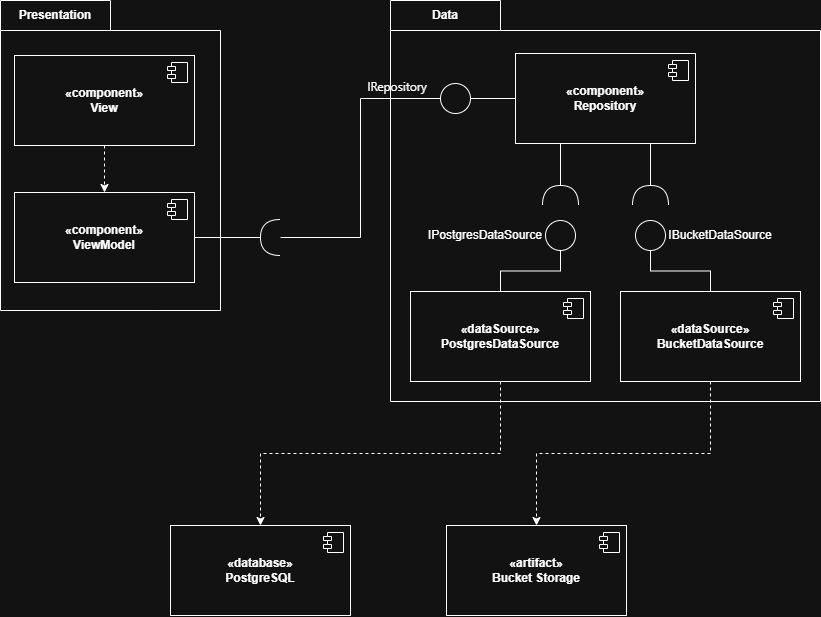

The diagram above was exported from draw.io. Its source (the exported page's mxGraphModel, read from the mxfile embedded in the PNG):
<mxGraphModel dx="1085" dy="1869" grid="1" gridSize="10" guides="1" tooltips="1" connect="1" arrows="1" fold="1" page="1" pageScale="1" pageWidth="827" pageHeight="1169" math="0" shadow="0">
  <root>
    <mxCell id="0" />
    <mxCell id="1" parent="0" />
    <mxCell id="0_US1Xg7woTTfjNKBXa1-8" parent="1" style="html=1;dropTarget=0;whiteSpace=wrap;" value="&lt;div&gt;&lt;b&gt;«database»&lt;/b&gt;&lt;/div&gt;&lt;b&gt;PostgreSQL&lt;/b&gt;" vertex="1">
      <mxGeometry height="90" width="180" x="170" y="-626" as="geometry" />
    </mxCell>
    <mxCell id="0_US1Xg7woTTfjNKBXa1-9" parent="0_US1Xg7woTTfjNKBXa1-8" style="shape=module;jettyWidth=8;jettyHeight=4;" value="" vertex="1">
      <mxGeometry height="20" relative="1" width="20" x="1" as="geometry">
        <mxPoint x="-27" y="7" as="offset" />
      </mxGeometry>
    </mxCell>
    <mxCell id="0_US1Xg7woTTfjNKBXa1-10" parent="1" style="html=1;dropTarget=0;whiteSpace=wrap;" value="&lt;div&gt;&lt;b&gt;«artifact»&lt;/b&gt;&lt;/div&gt;&lt;b&gt;Bucket Storage&lt;/b&gt;" vertex="1">
      <mxGeometry height="90" width="180" x="446" y="-626" as="geometry" />
    </mxCell>
    <mxCell id="0_US1Xg7woTTfjNKBXa1-11" parent="0_US1Xg7woTTfjNKBXa1-10" style="shape=module;jettyWidth=8;jettyHeight=4;" value="" vertex="1">
      <mxGeometry height="20" relative="1" width="20" x="1" as="geometry">
        <mxPoint x="-27" y="7" as="offset" />
      </mxGeometry>
    </mxCell>
    <mxCell id="0_US1Xg7woTTfjNKBXa1-13" parent="1" style="shape=folder;fontStyle=1;tabWidth=110;tabHeight=30;tabPosition=left;html=1;boundedLbl=1;labelInHeader=1;container=1;collapsible=0;recursiveResize=0;whiteSpace=wrap;" value="Presentation" vertex="1">
      <mxGeometry height="310" width="220" y="-1151" as="geometry" />
    </mxCell>
    <mxCell id="0_US1Xg7woTTfjNKBXa1-22" edge="1" parent="0_US1Xg7woTTfjNKBXa1-13" source="0_US1Xg7woTTfjNKBXa1-1" style="edgeStyle=orthogonalEdgeStyle;rounded=0;orthogonalLoop=1;jettySize=auto;html=1;exitX=0.5;exitY=1;exitDx=0;exitDy=0;entryX=0.5;entryY=0;entryDx=0;entryDy=0;dashed=1;" target="0_US1Xg7woTTfjNKBXa1-4">
      <mxGeometry relative="1" as="geometry" />
    </mxCell>
    <mxCell id="0_US1Xg7woTTfjNKBXa1-1" parent="0_US1Xg7woTTfjNKBXa1-13" style="html=1;dropTarget=0;whiteSpace=wrap;" value="&lt;div&gt;&lt;b&gt;«component»&lt;/b&gt;&lt;/div&gt;&lt;b&gt;View&lt;/b&gt;" vertex="1">
      <mxGeometry height="90" width="180" x="14" y="55" as="geometry" />
    </mxCell>
    <mxCell id="0_US1Xg7woTTfjNKBXa1-2" parent="0_US1Xg7woTTfjNKBXa1-1" style="shape=module;jettyWidth=8;jettyHeight=4;" value="" vertex="1">
      <mxGeometry height="20" relative="1" width="20" x="1" as="geometry">
        <mxPoint x="-27" y="7" as="offset" />
      </mxGeometry>
    </mxCell>
    <mxCell id="0_US1Xg7woTTfjNKBXa1-4" parent="0_US1Xg7woTTfjNKBXa1-13" style="html=1;dropTarget=0;whiteSpace=wrap;" value="&lt;div&gt;&lt;b&gt;«component»&lt;/b&gt;&lt;/div&gt;&lt;b&gt;ViewModel&lt;/b&gt;" vertex="1">
      <mxGeometry height="90" width="180" x="14" y="192" as="geometry" />
    </mxCell>
    <mxCell id="0_US1Xg7woTTfjNKBXa1-5" parent="0_US1Xg7woTTfjNKBXa1-4" style="shape=module;jettyWidth=8;jettyHeight=4;" value="" vertex="1">
      <mxGeometry height="20" relative="1" width="20" x="1" as="geometry">
        <mxPoint x="-27" y="7" as="offset" />
      </mxGeometry>
    </mxCell>
    <mxCell id="0_US1Xg7woTTfjNKBXa1-15" parent="1" style="shape=folder;fontStyle=1;tabWidth=110;tabHeight=30;tabPosition=left;html=1;boundedLbl=1;labelInHeader=1;container=1;collapsible=0;recursiveResize=0;whiteSpace=wrap;" value="Data" vertex="1">
      <mxGeometry height="401" width="430" x="390" y="-1151" as="geometry" />
    </mxCell>
    <mxCell id="0_US1Xg7woTTfjNKBXa1-18" parent="0_US1Xg7woTTfjNKBXa1-15" style="html=1;dropTarget=0;whiteSpace=wrap;" value="&lt;div&gt;&lt;b&gt;«dataSource»&lt;/b&gt;&lt;/div&gt;&lt;b&gt;PostgresDataSource&lt;/b&gt;" vertex="1">
      <mxGeometry height="90" width="180" x="20" y="291" as="geometry" />
    </mxCell>
    <mxCell id="0_US1Xg7woTTfjNKBXa1-19" parent="0_US1Xg7woTTfjNKBXa1-18" style="shape=module;jettyWidth=8;jettyHeight=4;" value="" vertex="1">
      <mxGeometry height="20" relative="1" width="20" x="1" as="geometry">
        <mxPoint x="-27" y="7" as="offset" />
      </mxGeometry>
    </mxCell>
    <mxCell id="En4hSTxgEVY5ITb415mY-13" edge="1" parent="0_US1Xg7woTTfjNKBXa1-15" source="0_US1Xg7woTTfjNKBXa1-6" style="edgeStyle=orthogonalEdgeStyle;rounded=0;orthogonalLoop=1;jettySize=auto;html=1;exitX=0.25;exitY=1;exitDx=0;exitDy=0;endArrow=none;endFill=0;" target="En4hSTxgEVY5ITb415mY-23">
      <mxGeometry relative="1" as="geometry">
        <mxPoint x="169.75" y="185.5" as="targetPoint" />
      </mxGeometry>
    </mxCell>
    <mxCell id="En4hSTxgEVY5ITb415mY-14" edge="1" parent="0_US1Xg7woTTfjNKBXa1-15" source="0_US1Xg7woTTfjNKBXa1-6" style="edgeStyle=orthogonalEdgeStyle;rounded=0;orthogonalLoop=1;jettySize=auto;html=1;exitX=0.75;exitY=1;exitDx=0;exitDy=0;endArrow=none;endFill=0;" target="En4hSTxgEVY5ITb415mY-24">
      <mxGeometry relative="1" as="geometry">
        <mxPoint x="260" y="185.5" as="targetPoint" />
      </mxGeometry>
    </mxCell>
    <mxCell id="0_US1Xg7woTTfjNKBXa1-6" parent="0_US1Xg7woTTfjNKBXa1-15" style="html=1;dropTarget=0;whiteSpace=wrap;" value="&lt;div&gt;&lt;b&gt;«component»&lt;/b&gt;&lt;/div&gt;&lt;b&gt;Repository&lt;/b&gt;" vertex="1">
      <mxGeometry height="90" width="180" x="125" y="53" as="geometry" />
    </mxCell>
    <mxCell id="0_US1Xg7woTTfjNKBXa1-7" parent="0_US1Xg7woTTfjNKBXa1-6" style="shape=module;jettyWidth=8;jettyHeight=4;" value="" vertex="1">
      <mxGeometry height="20" relative="1" width="20" x="1" as="geometry">
        <mxPoint x="-27" y="7" as="offset" />
      </mxGeometry>
    </mxCell>
    <mxCell id="0_US1Xg7woTTfjNKBXa1-20" parent="0_US1Xg7woTTfjNKBXa1-15" style="html=1;dropTarget=0;whiteSpace=wrap;" value="&lt;div&gt;&lt;b&gt;«dataSource»&lt;/b&gt;&lt;/div&gt;&lt;b&gt;BucketDataSource&lt;/b&gt;" vertex="1">
      <mxGeometry height="90" width="180" x="230" y="291" as="geometry" />
    </mxCell>
    <mxCell id="0_US1Xg7woTTfjNKBXa1-21" parent="0_US1Xg7woTTfjNKBXa1-20" style="shape=module;jettyWidth=8;jettyHeight=4;" value="" vertex="1">
      <mxGeometry height="20" relative="1" width="20" x="1" as="geometry">
        <mxPoint x="-27" y="7" as="offset" />
      </mxGeometry>
    </mxCell>
    <mxCell id="En4hSTxgEVY5ITb415mY-6" edge="1" parent="0_US1Xg7woTTfjNKBXa1-15" source="En4hSTxgEVY5ITb415mY-5" style="edgeStyle=orthogonalEdgeStyle;rounded=0;orthogonalLoop=1;jettySize=auto;html=1;endArrow=none;endFill=0;" target="0_US1Xg7woTTfjNKBXa1-6">
      <mxGeometry relative="1" as="geometry" />
    </mxCell>
    <mxCell id="En4hSTxgEVY5ITb415mY-5" parent="0_US1Xg7woTTfjNKBXa1-15" style="ellipse;" value="" vertex="1">
      <mxGeometry height="30" width="30" x="50" y="83" as="geometry" />
    </mxCell>
    <mxCell id="En4hSTxgEVY5ITb415mY-17" edge="1" parent="0_US1Xg7woTTfjNKBXa1-15" source="En4hSTxgEVY5ITb415mY-21" style="edgeStyle=orthogonalEdgeStyle;rounded=0;orthogonalLoop=1;jettySize=auto;html=1;endArrow=none;endFill=0;exitX=0.5;exitY=1;exitDx=0;exitDy=0;" target="0_US1Xg7woTTfjNKBXa1-18">
      <mxGeometry relative="1" as="geometry">
        <mxPoint x="170" y="241" as="sourcePoint" />
      </mxGeometry>
    </mxCell>
    <mxCell id="En4hSTxgEVY5ITb415mY-18" edge="1" parent="0_US1Xg7woTTfjNKBXa1-15" source="En4hSTxgEVY5ITb415mY-22" style="edgeStyle=orthogonalEdgeStyle;rounded=0;orthogonalLoop=1;jettySize=auto;html=1;endArrow=none;endFill=0;" target="0_US1Xg7woTTfjNKBXa1-20">
      <mxGeometry relative="1" as="geometry">
        <mxPoint x="260" y="241" as="sourcePoint" />
      </mxGeometry>
    </mxCell>
    <mxCell id="En4hSTxgEVY5ITb415mY-21" parent="0_US1Xg7woTTfjNKBXa1-15" style="ellipse;" value="" vertex="1">
      <mxGeometry height="30" width="30" x="155" y="220" as="geometry" />
    </mxCell>
    <mxCell id="En4hSTxgEVY5ITb415mY-22" parent="0_US1Xg7woTTfjNKBXa1-15" style="ellipse;" value="" vertex="1">
      <mxGeometry height="30" width="30" x="245" y="220" as="geometry" />
    </mxCell>
    <mxCell id="En4hSTxgEVY5ITb415mY-23" parent="0_US1Xg7woTTfjNKBXa1-15" style="shape=requiredInterface;html=1;verticalLabelPosition=bottom;sketch=0;rotation=-90;" value="" vertex="1">
      <mxGeometry height="36" width="20" x="160" y="177" as="geometry" />
    </mxCell>
    <mxCell id="En4hSTxgEVY5ITb415mY-24" parent="0_US1Xg7woTTfjNKBXa1-15" style="shape=requiredInterface;html=1;verticalLabelPosition=bottom;sketch=0;rotation=-90;" value="" vertex="1">
      <mxGeometry height="36" width="20" x="250" y="177" as="geometry" />
    </mxCell>
    <mxCell id="En4hSTxgEVY5ITb415mY-25" parent="0_US1Xg7woTTfjNKBXa1-15" style="text;html=1;whiteSpace=wrap;strokeColor=none;fillColor=none;align=center;verticalAlign=middle;rounded=0;" value="IPostgresDataSource" vertex="1">
      <mxGeometry height="30" width="60" x="65" y="220" as="geometry" />
    </mxCell>
    <mxCell id="En4hSTxgEVY5ITb415mY-26" parent="0_US1Xg7woTTfjNKBXa1-15" style="text;html=1;whiteSpace=wrap;strokeColor=none;fillColor=none;align=center;verticalAlign=middle;rounded=0;" value="IBucketDataSource" vertex="1">
      <mxGeometry height="30" width="60" x="300" y="220" as="geometry" />
    </mxCell>
    <mxCell id="0_US1Xg7woTTfjNKBXa1-26" edge="1" parent="1" source="0_US1Xg7woTTfjNKBXa1-18" style="edgeStyle=orthogonalEdgeStyle;rounded=0;orthogonalLoop=1;jettySize=auto;html=1;exitX=0.5;exitY=1;exitDx=0;exitDy=0;entryX=0.5;entryY=0;entryDx=0;entryDy=0;dashed=1;" target="0_US1Xg7woTTfjNKBXa1-8">
      <mxGeometry relative="1" as="geometry" />
    </mxCell>
    <mxCell id="0_US1Xg7woTTfjNKBXa1-27" edge="1" parent="1" source="0_US1Xg7woTTfjNKBXa1-20" style="edgeStyle=orthogonalEdgeStyle;rounded=0;orthogonalLoop=1;jettySize=auto;html=1;exitX=0.5;exitY=1;exitDx=0;exitDy=0;dashed=1;" target="0_US1Xg7woTTfjNKBXa1-10">
      <mxGeometry relative="1" as="geometry" />
    </mxCell>
    <mxCell id="En4hSTxgEVY5ITb415mY-8" edge="1" parent="1" source="En4hSTxgEVY5ITb415mY-1" style="edgeStyle=orthogonalEdgeStyle;rounded=0;orthogonalLoop=1;jettySize=auto;html=1;entryX=0;entryY=0.5;entryDx=0;entryDy=0;endArrow=none;endFill=0;" target="En4hSTxgEVY5ITb415mY-5">
      <mxGeometry relative="1" as="geometry" />
    </mxCell>
    <mxCell id="En4hSTxgEVY5ITb415mY-1" parent="1" style="shape=requiredInterface;html=1;verticalLabelPosition=bottom;sketch=0;rotation=-180;" value="" vertex="1">
      <mxGeometry height="36" width="20" x="260" y="-932" as="geometry" />
    </mxCell>
    <mxCell id="En4hSTxgEVY5ITb415mY-2" edge="1" parent="1" source="0_US1Xg7woTTfjNKBXa1-4" style="edgeStyle=orthogonalEdgeStyle;rounded=0;orthogonalLoop=1;jettySize=auto;html=1;entryX=1;entryY=0.5;entryDx=0;entryDy=0;entryPerimeter=0;endArrow=none;endFill=0;" target="En4hSTxgEVY5ITb415mY-1">
      <mxGeometry relative="1" as="geometry" />
    </mxCell>
    <mxCell id="En4hSTxgEVY5ITb415mY-9" parent="1" style="text;html=1;whiteSpace=wrap;strokeColor=none;fillColor=none;align=center;verticalAlign=middle;rounded=0;" value="&lt;span style=&quot;font-family: &amp;quot;Anthropic Sans&amp;quot;, -apple-system, BlinkMacSystemFont, &amp;quot;Segoe UI&amp;quot;, sans-serif; text-align: start; white-space: nowrap;&quot;&gt;IRepository&lt;/span&gt;" vertex="1">
      <mxGeometry height="30" width="60" x="367" y="-1080" as="geometry" />
    </mxCell>
  </root>
</mxGraphModel>